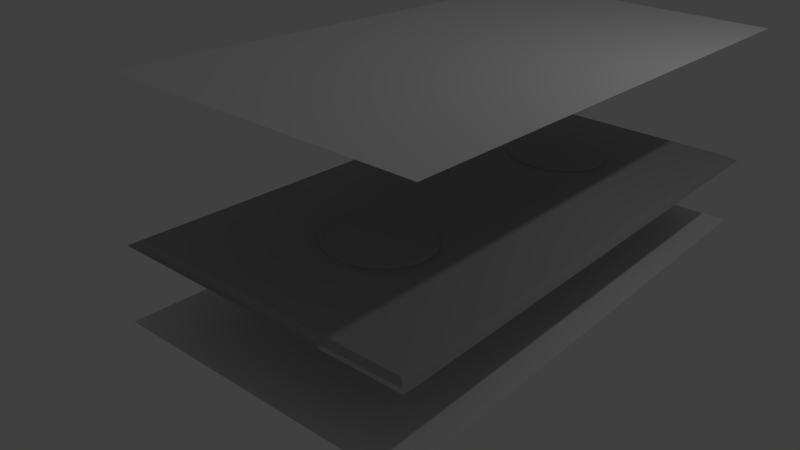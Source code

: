 # Source: light02.blend  (saved by Blender 2.74.0; exported with 4.5.12 LTS)
import bpy
from mathutils import Matrix  # noqa: F401  (used for matrix-valued properties, if any)

bpy.ops.wm.read_factory_settings(use_empty=True)
scene = bpy.context.scene
scene.name = 'Scene'

# ---- collections
col_collection_1 = bpy.data.collections.new('Collection 1'); scene.collection.children.link(col_collection_1)

# ---- materials (node trees are filled in below, after node groups)
mat_output = bpy.data.materials.new('output')
mat_output.alpha_threshold = 0.0
mat_output.use_transparent_shadow = False
mat_output.roughness = 0.5
mat_light02 = bpy.data.materials.new('light02')
mat_light02.alpha_threshold = 0.0
mat_light02.use_transparent_shadow = False
mat_light02.roughness = 0.5
mat_metal1 = bpy.data.materials.new('metal1')
mat_metal1.alpha_threshold = 0.0
mat_metal1.use_transparent_shadow = False
mat_metal1.diffuse_color = (0.4, 0.4, 0.4, 1.0)
mat_metal1.specular_color = (0.8, 0.8, 0.8)
mat_metal1.roughness = 0.5
mat_metal1.specular_intensity = 0.75
mat_metal1.line_color = (0.0, 0.0, 0.0, 1.0)

# ---- material node trees

# ---- world
world_world = bpy.data.worlds.new('World'); scene.world = world_world
world_world.color = (0.05088, 0.05088, 0.05088)
world_world.use_sun_shadow = False
world_world.sun_shadow_jitter_overblur = 0.0
world_world.cycles.sampling_method = 'MANUAL'
world_world.cycles.sample_map_resolution = 256

# ---- cameras
cam_camera = bpy.data.cameras.new('Camera')
cam_camera.clip_end = 100.0
cam_camera.lens = 35.0
cam_camera.sensor_width = 32.0
cam_camera.sensor_height = 18.0
cam_camera.ortho_scale = 7.314
cam_camera.dof.focus_distance = 0.0
cam_camera.dof.aperture_fstop = 128.0

# ---- lights
light_lamp = bpy.data.lights.new('Lamp', 'POINT')
light_lamp.transmission_factor = 0.0
light_lamp.cutoff_distance = 30.0
light_lamp.energy = 100.0
light_lamp.shadow_buffer_clip_start = 1.001
light_lamp.shadow_soft_size = 0.1
light_lamp.shadow_maximum_resolution = 0.006
light_lamp.use_absolute_resolution = True
light_lamp.cycles.use_multiple_importance_sampling = False

# ---- meshes
me_plane_001 = bpy.data.meshes.new('Plane.001')
me_plane_001.from_pydata([(1.0, -2.0, 0.0), (-1.0, -2.0, 0.0), (1.0, 2.0, 0.0), (-1.0, 2.0, 0.0)], [], [(1, 0, 2, 3)])
me_plane_001.polygons.foreach_set('material_index', [1])
_uv = me_plane_001.uv_layers.new(name='UVMap')
_uv.uv.foreach_set('vector', [0.0, 0.0, 1.0, 0.0, 1.0, 1.0, 0.0, 1.0])
me_plane_001.materials.append(mat_output)
me_plane_001.materials.append(mat_light02)
me_plane_001.use_remesh_preserve_volume = False
me_plane_001.use_remesh_preserve_attributes = False
me_plane_001.use_mirror_vertex_groups = False
me_plane_001.update()
me_plane_003 = bpy.data.meshes.new('Plane.003')
me_plane_003.from_pydata([(1.0, -2.0, 0.0), (-1.0, -2.0, 0.0), (1.0, 2.0, 0.0), (-1.0, 2.0, 0.0)], [], [(1, 0, 2, 3)])
_uv = me_plane_003.uv_layers.new(name='UVMap')
_uv.uv.foreach_set('vector', [0.0, 0.0, 1.0, 0.0, 1.0, 1.0, 0.0, 1.0])
me_plane_003.materials.append(mat_output)
me_plane_003.use_remesh_preserve_volume = False
me_plane_003.use_remesh_preserve_attributes = False
me_plane_003.use_mirror_vertex_groups = False
me_plane_003.update()
me_plane = bpy.data.meshes.new('Plane')
me_plane.from_pydata([(0.0, -0.65, 0.03125), (0.03229, -0.6515, 0.03125), (0.06431, -0.656, 0.03125), (0.09578, -0.6634, 0.03125), (0.1264, -0.6736, 0.03125), (0.156, -0.6867, 0.03125), (0.1843, -0.7024, 0.03125), (0.2109, -0.7207, 0.03125), (0.2358, -0.7413, 0.03125), (0.2587, -0.7642, 0.03125), (0.2793, -0.7891, 0.03125), (0.2976, -0.8157, 0.03125), (0.3133, -0.844, 0.03125), (0.3264, -0.8736, 0.03125), (0.3366, -0.9042, 0.03125), (0.344, -0.9357, 0.03125), (0.3485, -0.9677, 0.03125), (0.35, -1.0, 0.03125), (0.3485, -1.032, 0.03125), (0.344, -1.064, 0.03125), (0.3366, -1.096, 0.03125), (0.3264, -1.126, 0.03125), (0.3133, -1.156, 0.03125), (0.2976, -1.184, 0.03125), (0.2793, -1.211, 0.03125), (0.2587, -1.236, 0.03125), (0.2358, -1.259, 0.03125), (0.2109, -1.279, 0.03125), (0.1843, -1.298, 0.03125), (0.156, -1.313, 0.03125), (0.1264, -1.326, 0.03125), (0.09578, -1.337, 0.03125), (0.06431, -1.344, 0.03125), (0.03229, -1.349, 0.03125), (-3.644e-07, -1.35, 0.03125), (-0.03229, -1.349, 0.03125), (-0.06431, -1.344, 0.03125), (-0.09578, -1.337, 0.03125), (-0.1264, -1.326, 0.03125), (-0.156, -1.313, 0.03125), (-0.1843, -1.298, 0.03125), (-0.2109, -1.279, 0.03125), (-0.2358, -1.259, 0.03125), (-0.2587, -1.236, 0.03125), (-0.2793, -1.211, 0.03125), (-0.2976, -1.184, 0.03125), (-0.3133, -1.156, 0.03125), (-0.3264, -1.126, 0.03125), (-0.3366, -1.096, 0.03125), (-0.344, -1.064, 0.03125), (-0.3485, -1.032, 0.03125), (-0.35, -1.0, 0.03125), (-0.3485, -0.9677, 0.03125), (-0.344, -0.9357, 0.03125), (-0.3366, -0.9042, 0.03125), (-0.3264, -0.8736, 0.03125), (-0.3133, -0.844, 0.03125), (-0.2976, -0.8157, 0.03125), (-0.2793, -0.7891, 0.03125), (-0.2587, -0.7642, 0.03125), (-0.2358, -0.7413, 0.03125), (-0.2109, -0.7207, 0.03125), (-0.1843, -0.7024, 0.03125), (-0.156, -0.6867, 0.03125), (-0.1264, -0.6736, 0.03125), (-0.09578, -0.6634, 0.03125), (-0.06431, -0.656, 0.03125), (-0.03229, -0.6515, 0.03125), (-0.03229, -0.6515, 0.03906), (-0.06431, -0.656, 0.03906), (-0.09578, -0.6634, 0.03906), (-0.1264, -0.6736, 0.03906), (-0.156, -0.6867, 0.03906), (-0.1843, -0.7024, 0.03906), (-0.2109, -0.7207, 0.03906), (-0.2358, -0.7413, 0.03906), (-0.2587, -0.7642, 0.03906), (-0.2793, -0.7891, 0.03906), (-0.2976, -0.8157, 0.03906), (-0.3133, -0.844, 0.03906), (-0.3264, -0.8736, 0.03906), (-0.3366, -0.9042, 0.03906), (-0.344, -0.9357, 0.03906), (-0.3485, -0.9677, 0.03906), (-0.35, -1.0, 0.03906), (-0.3485, -1.032, 0.03906), (-0.344, -1.064, 0.03906), (-0.3366, -1.096, 0.03906), (-0.3264, -1.126, 0.03906), (-0.3133, -1.156, 0.03906), (-0.2976, -1.184, 0.03906), (-0.2793, -1.211, 0.03906), (-0.2587, -1.236, 0.03906), (-0.2358, -1.259, 0.03906), (-0.2109, -1.279, 0.03906), (-0.1843, -1.298, 0.03906), (-0.156, -1.313, 0.03906), (-0.1264, -1.326, 0.03906), (-0.09578, -1.337, 0.03906), (-0.06431, -1.344, 0.03906), (-0.03229, -1.349, 0.03906), (-3.644e-07, -1.35, 0.03906), (0.03229, -1.349, 0.03906), (0.06431, -1.344, 0.03906), (0.09578, -1.337, 0.03906), (0.1264, -1.326, 0.03906), (0.156, -1.313, 0.03906), (0.1843, -1.298, 0.03906), (0.2109, -1.279, 0.03906), (0.2358, -1.259, 0.03906), (0.2587, -1.236, 0.03906), (0.2793, -1.211, 0.03906), (0.2976, -1.184, 0.03906), (0.3133, -1.156, 0.03906), (0.3264, -1.126, 0.03906), (0.3366, -1.096, 0.03906), (0.344, -1.064, 0.03906), (0.3485, -1.032, 0.03906), (0.35, -1.0, 0.03906), (0.3485, -0.9677, 0.03906), (0.344, -0.9357, 0.03906), (0.3366, -0.9042, 0.03906), (0.3264, -0.8736, 0.03906), (0.3133, -0.844, 0.03906), (0.2976, -0.8157, 0.03906), (0.2793, -0.7891, 0.03906), (0.2587, -0.7642, 0.03906), (0.2358, -0.7413, 0.03906), (0.2109, -0.7207, 0.03906), (0.1843, -0.7024, 0.03906), (0.156, -0.6867, 0.03906), (0.1264, -0.6736, 0.03906), (0.09578, -0.6634, 0.03906), (0.06431, -0.656, 0.03906), (0.03229, -0.6515, 0.03906), (0.0, -0.65, 0.03906), (-0.02782, -0.6998, 0.04688), (-0.05539, -0.7037, 0.04688), (-0.0825, -0.7101, 0.04688), (-0.1089, -0.7189, 0.04688), (-0.1344, -0.7301, 0.04688), (-0.1587, -0.7437, 0.04688), (-0.1817, -0.7594, 0.04688), (-0.2031, -0.7772, 0.04688), (-0.2228, -0.7969, 0.04688), (-0.2406, -0.8183, 0.04688), (-0.2563, -0.8413, 0.04688), (-0.2699, -0.8656, 0.04688), (-0.2811, -0.8911, 0.04688), (-0.2899, -0.9175, 0.04688), (-0.2963, -0.9446, 0.04688), (-0.3002, -0.9722, 0.04688), (-0.3015, -1.0, 0.04688), (-0.3002, -1.028, 0.04688), (-0.2963, -1.055, 0.04688), (-0.2899, -1.082, 0.04688), (-0.2811, -1.109, 0.04688), (-0.2699, -1.134, 0.04688), (-0.2563, -1.159, 0.04688), (-0.2406, -1.182, 0.04688), (-0.2228, -1.203, 0.04688), (-0.2031, -1.223, 0.04688), (-0.1817, -1.241, 0.04688), (-0.1587, -1.256, 0.04688), (-0.1344, -1.27, 0.04688), (-0.1089, -1.281, 0.04688), (-0.0825, -1.29, 0.04688), (-0.05539, -1.296, 0.04688), (-0.02782, -1.3, 0.04688), (-3.421e-07, -1.301, 0.04688), (0.02781, -1.3, 0.04688), (0.05539, -1.296, 0.04688), (0.0825, -1.29, 0.04688), (0.1089, -1.281, 0.04688), (0.1344, -1.27, 0.04688), (0.1587, -1.256, 0.04688), (0.1817, -1.241, 0.04688), (0.2031, -1.223, 0.04688), (0.2228, -1.203, 0.04688), (0.2406, -1.182, 0.04688), (0.2563, -1.159, 0.04688), (0.2699, -1.134, 0.04688), (0.2811, -1.109, 0.04688), (0.2899, -1.082, 0.04688), (0.2963, -1.055, 0.04688), (0.3002, -1.028, 0.04688), (0.3015, -1.0, 0.04688), (0.3002, -0.9722, 0.04688), (0.2963, -0.9446, 0.04688), (0.2899, -0.9175, 0.04688), (0.2811, -0.8911, 0.04688), (0.2699, -0.8656, 0.04688), (0.2563, -0.8413, 0.04688), (0.2406, -0.8183, 0.04688), (0.2228, -0.7969, 0.04688), (0.2031, -0.7772, 0.04688), (0.1817, -0.7594, 0.04688), (0.1587, -0.7437, 0.04688), (0.1344, -0.7301, 0.04688), (0.1089, -0.7189, 0.04688), (0.0825, -0.7101, 0.04688), (0.05539, -0.7037, 0.04688), (0.02781, -0.6998, 0.04688), (-2.829e-08, -0.6985, 0.04688), (-9.92e-09, -0.6659, 0.05469), (0.03083, -0.6673, 0.05469), (0.0614, -0.6716, 0.05469), (0.09144, -0.6786, 0.05469), (0.1207, -0.6884, 0.05469), (0.1489, -0.7009, 0.05469), (0.1759, -0.7159, 0.05469), (0.2014, -0.7334, 0.05469), (0.2251, -0.7531, 0.05469), (0.2469, -0.7749, 0.05469), (0.2666, -0.7986, 0.05469), (0.2841, -0.8241, 0.05469), (0.2991, -0.8511, 0.05469), (0.3116, -0.8793, 0.05469), (0.3214, -0.9086, 0.05469), (0.3284, -0.9386, 0.05469), (0.3327, -0.9692, 0.05469), (0.3341, -1.0, 0.05469), (0.3327, -1.031, 0.05469), (0.3284, -1.061, 0.05469), (0.3214, -1.091, 0.05469), (0.3116, -1.121, 0.05469), (0.2991, -1.149, 0.05469), (0.2841, -1.176, 0.05469), (0.2666, -1.201, 0.05469), (0.2469, -1.225, 0.05469), (0.2251, -1.247, 0.05469), (0.2014, -1.267, 0.05469), (0.1759, -1.284, 0.05469), (0.1489, -1.299, 0.05469), (0.1207, -1.312, 0.05469), (0.09144, -1.321, 0.05469), (0.0614, -1.328, 0.05469), (0.03083, -1.333, 0.05469), (-3.578e-07, -1.334, 0.05469), (-0.03083, -1.333, 0.05469), (-0.0614, -1.328, 0.05469), (-0.09144, -1.321, 0.05469), (-0.1207, -1.312, 0.05469), (-0.1489, -1.299, 0.05469), (-0.1759, -1.284, 0.05469), (-0.2014, -1.267, 0.05469), (-0.2251, -1.247, 0.05469), (-0.2469, -1.225, 0.05469), (-0.2666, -1.201, 0.05469), (-0.2841, -1.176, 0.05469), (-0.2991, -1.149, 0.05469), (-0.3116, -1.121, 0.05469), (-0.3214, -1.091, 0.05469), (-0.3284, -1.061, 0.05469), (-0.3327, -1.031, 0.05469), (-0.3341, -1.0, 0.05469), (-0.3327, -0.9692, 0.05469), (-0.3284, -0.9386, 0.05469), (-0.3214, -0.9086, 0.05469), (-0.3116, -0.8793, 0.05469), (-0.2991, -0.8511, 0.05469), (-0.2841, -0.8241, 0.05469), (-0.2666, -0.7986, 0.05469), (-0.2469, -0.7749, 0.05469), (-0.2251, -0.7531, 0.05469), (-0.2014, -0.7334, 0.05469), (-0.1759, -0.7159, 0.05469), (-0.1489, -0.7009, 0.05469), (-0.1207, -0.6884, 0.05469), (-0.09144, -0.6786, 0.05469), (-0.0614, -0.6716, 0.05469), (-0.03083, -0.6673, 0.05469), (-0.02177, -0.765, 0.04688), (-0.04336, -0.768, 0.04688), (-0.06458, -0.773, 0.04688), (-0.08525, -0.78, 0.04688), (-0.1052, -0.7888, 0.04688), (-0.1242, -0.7994, 0.04688), (-0.1422, -0.8117, 0.04688), (-0.159, -0.8256, 0.04688), (-0.1744, -0.841, 0.04688), (-0.1883, -0.8578, 0.04688), (-0.2006, -0.8758, 0.04688), (-0.2112, -0.8948, 0.04688), (-0.22, -0.9148, 0.04688), (-0.227, -0.9354, 0.04688), (-0.232, -0.9566, 0.04688), (-0.235, -0.9782, 0.04688), (-0.236, -1.0, 0.04688), (-0.235, -1.022, 0.04688), (-0.232, -1.043, 0.04688), (-0.227, -1.065, 0.04688), (-0.22, -1.085, 0.04688), (-0.2112, -1.105, 0.04688), (-0.2006, -1.124, 0.04688), (-0.1883, -1.142, 0.04688), (-0.1744, -1.159, 0.04688), (-0.159, -1.174, 0.04688), (-0.1422, -1.188, 0.04688), (-0.1242, -1.201, 0.04688), (-0.1052, -1.211, 0.04688), (-0.08525, -1.22, 0.04688), (-0.06458, -1.227, 0.04688), (-0.04336, -1.232, 0.04688), (-0.02177, -1.235, 0.04688), (-3.097e-07, -1.236, 0.04688), (0.02177, -1.235, 0.04688), (0.04336, -1.232, 0.04688), (0.06458, -1.227, 0.04688), (0.08525, -1.22, 0.04688), (0.1052, -1.211, 0.04688), (0.1242, -1.201, 0.04688), (0.1422, -1.188, 0.04688), (0.159, -1.174, 0.04688), (0.1744, -1.159, 0.04688), (0.1883, -1.142, 0.04688), (0.2006, -1.124, 0.04688), (0.2112, -1.105, 0.04688), (0.22, -1.085, 0.04688), (0.227, -1.065, 0.04688), (0.232, -1.043, 0.04688), (0.235, -1.022, 0.04688), (0.236, -1.0, 0.04688), (0.235, -0.9782, 0.04688), (0.232, -0.9566, 0.04688), (0.227, -0.9354, 0.04688), (0.22, -0.9148, 0.04688), (0.2112, -0.8948, 0.04688), (0.2006, -0.8758, 0.04688), (0.1883, -0.8578, 0.04688), (0.1744, -0.841, 0.04688), (0.159, -0.8256, 0.04688), (0.1422, -0.8117, 0.04688), (0.1242, -0.7994, 0.04688), (0.1052, -0.7888, 0.04688), (0.08525, -0.78, 0.04688), (0.06458, -0.773, 0.04688), (0.04336, -0.768, 0.04688), (0.02177, -0.765, 0.04688), (-6.403e-08, -0.764, 0.04688), (-0.0169, -0.8176, 0.0625), (-0.03365, -0.82, 0.0625), (-0.05012, -0.8239, 0.0625), (-0.06616, -0.8292, 0.0625), (-0.08163, -0.8361, 0.0625), (-0.09641, -0.8443, 0.0625), (-0.1104, -0.8539, 0.0625), (-0.1234, -0.8647, 0.0625), (-0.1353, -0.8766, 0.0625), (-0.1461, -0.8896, 0.0625), (-0.1557, -0.9036, 0.0625), (-0.1639, -0.9184, 0.0625), (-0.1708, -0.9338, 0.0625), (-0.1761, -0.9499, 0.0625), (-0.18, -0.9663, 0.0625), (-0.1824, -0.9831, 0.0625), (-0.1831, -1.0, 0.0625), (-0.1824, -1.017, 0.0625), (-0.18, -1.034, 0.0625), (-0.1761, -1.05, 0.0625), (-0.1708, -1.066, 0.0625), (-0.1639, -1.082, 0.0625), (-0.1557, -1.096, 0.0625), (-0.1461, -1.11, 0.0625), (-0.1353, -1.123, 0.0625), (-0.1234, -1.135, 0.0625), (-0.1104, -1.146, 0.0625), (-0.09641, -1.156, 0.0625), (-0.08163, -1.164, 0.0625), (-0.06616, -1.171, 0.0625), (-0.05012, -1.176, 0.0625), (-0.03365, -1.18, 0.0625), (-0.0169, -1.182, 0.0625), (-2.858e-07, -1.183, 0.0625), (0.0169, -1.182, 0.0625), (0.03365, -1.18, 0.0625), (0.05012, -1.176, 0.0625), (0.06616, -1.171, 0.0625), (0.08163, -1.164, 0.0625), (0.09641, -1.156, 0.0625), (0.1104, -1.146, 0.0625), (0.1234, -1.135, 0.0625), (0.1353, -1.123, 0.0625), (0.1461, -1.11, 0.0625), (0.1557, -1.096, 0.0625), (0.1639, -1.082, 0.0625), (0.1708, -1.066, 0.0625), (0.1761, -1.05, 0.0625), (0.18, -1.034, 0.0625), (0.1824, -1.017, 0.0625), (0.1831, -1.0, 0.0625), (0.1824, -0.9831, 0.0625), (0.18, -0.9663, 0.0625), (0.1761, -0.9499, 0.0625), (0.1708, -0.9338, 0.0625), (0.1639, -0.9184, 0.0625), (0.1557, -0.9036, 0.0625), (0.1461, -0.8896, 0.0625), (0.1353, -0.8766, 0.0625), (0.1234, -0.8647, 0.0625), (0.1104, -0.8539, 0.0625), (0.09641, -0.8443, 0.0625), (0.08163, -0.8361, 0.0625), (0.06616, -0.8292, 0.0625), (0.05012, -0.8239, 0.0625), (0.03365, -0.82, 0.0625), (0.0169, -0.8176, 0.0625), (-9.511e-08, -0.8169, 0.0625), (-0.009938, -0.8928, 0.07812), (-0.01979, -0.8941, 0.07812), (-0.02947, -0.8964, 0.07812), (-0.03891, -0.8996, 0.07812), (-0.04801, -0.9036, 0.07812), (-0.0567, -0.9084, 0.07812), (-0.06491, -0.9141, 0.07812), (-0.07256, -0.9204, 0.07812), (-0.07959, -0.9274, 0.07812), (-0.08595, -0.9351, 0.07812), (-0.09157, -0.9433, 0.07812), (-0.09641, -0.952, 0.07812), (-0.1004, -0.9611, 0.07812), (-0.1036, -0.9705, 0.07812), (-0.1059, -0.9802, 0.07812), (-0.1072, -0.9901, 0.07812), (-0.1077, -1.0, 0.07812), (-0.1072, -1.01, 0.07812), (-0.1059, -1.02, 0.07812), (-0.1036, -1.029, 0.07812), (-0.1004, -1.039, 0.07812), (-0.09641, -1.048, 0.07812), (-0.09157, -1.057, 0.07812), (-0.08595, -1.065, 0.07812), (-0.07959, -1.073, 0.07812), (-0.07256, -1.08, 0.07812), (-0.06491, -1.086, 0.07812), (-0.0567, -1.092, 0.07812), (-0.04801, -1.096, 0.07812), (-0.03891, -1.1, 0.07812), (-0.02947, -1.104, 0.07812), (-0.01979, -1.106, 0.07812), (-0.009938, -1.107, 0.07812), (-2.505e-07, -1.108, 0.07812), (0.009937, -1.107, 0.07812), (0.01979, -1.106, 0.07812), (0.02947, -1.104, 0.07812), (0.03891, -1.1, 0.07812), (0.04801, -1.096, 0.07812), (0.0567, -1.092, 0.07812), (0.06491, -1.086, 0.07812), (0.07256, -1.08, 0.07812), (0.07959, -1.073, 0.07812), (0.08595, -1.065, 0.07812), (0.09157, -1.057, 0.07812), (0.09641, -1.048, 0.07812), (0.1004, -1.039, 0.07812), (0.1036, -1.029, 0.07812), (0.1059, -1.02, 0.07812), (0.1072, -1.01, 0.07812), (0.1077, -1.0, 0.07812), (0.1072, -0.9901, 0.07812), (0.1059, -0.9802, 0.07812), (0.1036, -0.9705, 0.07812), (0.1004, -0.9611, 0.07812), (0.09641, -0.952, 0.07812), (0.09157, -0.9433, 0.07812), (0.08595, -0.9351, 0.07812), (0.07959, -0.9274, 0.07812), (0.07256, -0.9204, 0.07812), (0.06491, -0.9141, 0.07812), (0.0567, -0.9084, 0.07812), (0.04801, -0.9036, 0.07812), (0.03891, -0.8996, 0.07812), (0.02947, -0.8964, 0.07812), (0.01979, -0.8941, 0.07812), (0.009937, -0.8928, 0.07812), (-1.383e-07, -0.8923, 0.07812), (-0.005755, -0.9379, 0.08594), (-0.01146, -0.9387, 0.08594), (-0.01707, -0.94, 0.08594), (-0.02253, -0.9418, 0.08594), (-0.0278, -0.9442, 0.08594), (-0.03284, -0.947, 0.08594), (-0.03759, -0.9502, 0.08594), (-0.04202, -0.9539, 0.08594), (-0.04609, -0.958, 0.08594), (-0.04978, -0.9624, 0.08594), (-0.05303, -0.9672, 0.08594), (-0.05583, -0.9722, 0.08594), (-0.05816, -0.9775, 0.08594), (-0.05999, -0.9829, 0.08594), (-0.06131, -0.9885, 0.08594), (-0.06211, -0.9942, 0.08594), (-0.06237, -1.0, 0.08594), (-0.06211, -1.006, 0.08594), (-0.06131, -1.011, 0.08594), (-0.05999, -1.017, 0.08594), (-0.05816, -1.023, 0.08594), (-0.05583, -1.028, 0.08594), (-0.05303, -1.033, 0.08594), (-0.04978, -1.038, 0.08594), (-0.04609, -1.042, 0.08594), (-0.04202, -1.046, 0.08594), (-0.03759, -1.05, 0.08594), (-0.03284, -1.053, 0.08594), (-0.0278, -1.056, 0.08594), (-0.02253, -1.058, 0.08594), (-0.01707, -1.06, 0.08594), (-0.01146, -1.061, 0.08594), (-0.005755, -1.062, 0.08594), (-2.283e-07, -1.062, 0.08594), (0.005755, -1.062, 0.08594), (0.01146, -1.061, 0.08594), (0.01707, -1.06, 0.08594), (0.02253, -1.058, 0.08594), (0.0278, -1.056, 0.08594), (0.03284, -1.053, 0.08594), (0.03759, -1.05, 0.08594), (0.04202, -1.046, 0.08594), (0.04609, -1.042, 0.08594), (0.04978, -1.038, 0.08594), (0.05303, -1.033, 0.08594), (0.05583, -1.028, 0.08594), (0.05816, -1.023, 0.08594), (0.05999, -1.017, 0.08594), (0.06131, -1.011, 0.08594), (0.06211, -1.006, 0.08594), (0.06237, -1.0, 0.08594), (0.06211, -0.9942, 0.08594), (0.06131, -0.9885, 0.08594), (0.05999, -0.9829, 0.08594), (0.05816, -0.9775, 0.08594), (0.05583, -0.9722, 0.08594), (0.05303, -0.9672, 0.08594), (0.04978, -0.9624, 0.08594), (0.04609, -0.958, 0.08594), (0.04202, -0.9539, 0.08594), (0.03759, -0.9502, 0.08594), (0.03284, -0.947, 0.08594), (0.0278, -0.9442, 0.08594), (0.02253, -0.9418, 0.08594), (0.01707, -0.94, 0.08594), (0.01146, -0.9387, 0.08594), (0.005755, -0.9379, 0.08594), (-1.634e-07, -0.9376, 0.08594), (-0.001727, -0.9814, 0.09045), (-0.003439, -0.9816, 0.09045), (-0.005121, -0.982, 0.09045), (-0.00676, -0.9826, 0.09045), (-0.008341, -0.9832, 0.09045), (-0.009851, -0.9841, 0.09045), (-0.01128, -0.9851, 0.09045), (-0.01261, -0.9862, 0.09045), (-0.01383, -0.9874, 0.09045), (-0.01493, -0.9887, 0.09045), (-0.01591, -0.9901, 0.09045), (-0.01675, -0.9917, 0.09045), (-0.01745, -0.9932, 0.09045), (-0.018, -0.9949, 0.09045), (-0.01839, -0.9966, 0.09045), (-0.01863, -0.9983, 0.09045), (-0.01871, -1.0, 0.09045), (-0.01863, -1.002, 0.09045), (-0.01839, -1.003, 0.09045), (-0.018, -1.005, 0.09045), (-0.01745, -1.007, 0.09045), (-0.01675, -1.008, 0.09045), (-0.01591, -1.01, 0.09045), (-0.01493, -1.011, 0.09045), (-0.01383, -1.013, 0.09045), (-0.01261, -1.014, 0.09045), (-0.01128, -1.015, 0.09045), (-0.009851, -1.016, 0.09045), (-0.008341, -1.017, 0.09045), (-0.00676, -1.017, 0.09045), (-0.005121, -1.018, 0.09045), (-0.003439, -1.018, 0.09045), (-0.001727, -1.019, 0.09045), (-2.098e-07, -1.019, 0.09045), (0.001726, -1.019, 0.09045), (0.003438, -1.018, 0.09045), (0.005121, -1.018, 0.09045), (0.006759, -1.017, 0.09045), (0.008341, -1.017, 0.09045), (0.00985, -1.016, 0.09045), (0.01128, -1.015, 0.09045), (0.01261, -1.014, 0.09045), (0.01383, -1.013, 0.09045), (0.01493, -1.011, 0.09045), (0.01591, -1.01, 0.09045), (0.01675, -1.008, 0.09045), (0.01745, -1.007, 0.09045), (0.018, -1.005, 0.09045), (0.01839, -1.003, 0.09045), (0.01863, -1.002, 0.09045), (0.01871, -1.0, 0.09045), (0.01863, -0.9983, 0.09045), (0.01839, -0.9966, 0.09045), (0.018, -0.9949, 0.09045), (0.01745, -0.9932, 0.09045), (0.01675, -0.9917, 0.09045), (0.01591, -0.9901, 0.09045), (0.01493, -0.9887, 0.09045), (0.01383, -0.9874, 0.09045), (0.01261, -0.9862, 0.09045), (0.01128, -0.9851, 0.09045), (0.00985, -0.9841, 0.09045), (0.008341, -0.9832, 0.09045), (0.006759, -0.9826, 0.09045), (0.005121, -0.982, 0.09045), (0.003438, -0.9816, 0.09045), (0.001726, -0.9814, 0.09045), (-1.903e-07, -0.9813, 0.09045), (-2.005e-07, -1.0, 0.09202), (0.0, 1.35, 0.03125), (0.03229, 1.349, 0.03125), (0.06431, 1.344, 0.03125), (0.09578, 1.337, 0.03125), (0.1264, 1.326, 0.03125), (0.156, 1.313, 0.03125), (0.1843, 1.298, 0.03125), (0.2109, 1.279, 0.03125), (0.2358, 1.259, 0.03125), (0.2587, 1.236, 0.03125), (0.2793, 1.211, 0.03125), (0.2976, 1.184, 0.03125), (0.3133, 1.156, 0.03125), (0.3264, 1.126, 0.03125), (0.3366, 1.096, 0.03125), (0.344, 1.064, 0.03125), (0.3485, 1.032, 0.03125), (0.35, 1.0, 0.03125), (0.3485, 0.9677, 0.03125), (0.344, 0.9357, 0.03125), (0.3366, 0.9042, 0.03125), (0.3264, 0.8736, 0.03125), (0.3133, 0.844, 0.03125), (0.2976, 0.8157, 0.03125), (0.2793, 0.7891, 0.03125), (0.2587, 0.7642, 0.03125), (0.2358, 0.7413, 0.03125), (0.2109, 0.7207, 0.03125), (0.1843, 0.7024, 0.03125), (0.156, 0.6867, 0.03125), (0.1264, 0.6736, 0.03125), (0.09578, 0.6634, 0.03125), (0.06431, 0.656, 0.03125), (0.03229, 0.6515, 0.03125), (-3.644e-07, 0.65, 0.03125), (-0.03229, 0.6515, 0.03125), (-0.06431, 0.656, 0.03125), (-0.09578, 0.6634, 0.03125), (-0.1264, 0.6736, 0.03125), (-0.156, 0.6867, 0.03125), (-0.1843, 0.7024, 0.03125), (-0.2109, 0.7207, 0.03125), (-0.2358, 0.7413, 0.03125), (-0.2587, 0.7642, 0.03125), (-0.2793, 0.7891, 0.03125), (-0.2976, 0.8157, 0.03125), (-0.3133, 0.844, 0.03125), (-0.3264, 0.8736, 0.03125), (-0.3366, 0.9042, 0.03125), (-0.344, 0.9357, 0.03125), (-0.3485, 0.9677, 0.03125), (-0.35, 1.0, 0.03125), (-0.3485, 1.032, 0.03125), (-0.344, 1.064, 0.03125), (-0.3366, 1.096, 0.03125), (-0.3264, 1.126, 0.03125), (-0.3133, 1.156, 0.03125), (-0.2976, 1.184, 0.03125), (-0.2793, 1.211, 0.03125), (-0.2587, 1.236, 0.03125), (-0.2358, 1.259, 0.03125), (-0.2109, 1.279, 0.03125), (-0.1843, 1.298, 0.03125), (-0.156, 1.313, 0.03125), (-0.1264, 1.326, 0.03125), (-0.09578, 1.337, 0.03125), (-0.06431, 1.344, 0.03125), (-0.03229, 1.349, 0.03125), (-0.03229, 1.349, 0.03906), (-0.06431, 1.344, 0.03906), (-0.09578, 1.337, 0.03906), (-0.1264, 1.326, 0.03906), (-0.156, 1.313, 0.03906), (-0.1843, 1.298, 0.03906), (-0.2109, 1.279, 0.03906), (-0.2358, 1.259, 0.03906), (-0.2587, 1.236, 0.03906), (-0.2793, 1.211, 0.03906), (-0.2976, 1.184, 0.03906), (-0.3133, 1.156, 0.03906), (-0.3264, 1.126, 0.03906), (-0.3366, 1.096, 0.03906), (-0.344, 1.064, 0.03906), (-0.3485, 1.032, 0.03906), (-0.35, 1.0, 0.03906), (-0.3485, 0.9677, 0.03906), (-0.344, 0.9357, 0.03906), (-0.3366, 0.9042, 0.03906), (-0.3264, 0.8736, 0.03906), (-0.3133, 0.844, 0.03906), (-0.2976, 0.8157, 0.03906), (-0.2793, 0.7891, 0.03906), (-0.2587, 0.7642, 0.03906), (-0.2358, 0.7413, 0.03906), (-0.2109, 0.7207, 0.03906), (-0.1843, 0.7024, 0.03906), (-0.156, 0.6867, 0.03906), (-0.1264, 0.6736, 0.03906), (-0.09578, 0.6634, 0.03906), (-0.06431, 0.656, 0.03906), (-0.03229, 0.6515, 0.03906), (-3.644e-07, 0.65, 0.03906), (0.03229, 0.6515, 0.03906), (0.06431, 0.656, 0.03906), (0.09578, 0.6634, 0.03906), (0.1264, 0.6736, 0.03906), (0.156, 0.6867, 0.03906), (0.1843, 0.7024, 0.03906), (0.2109, 0.7207, 0.03906), (0.2358, 0.7413, 0.03906), (0.2587, 0.7642, 0.03906), (0.2793, 0.7891, 0.03906), (0.2976, 0.8157, 0.03906), (0.3133, 0.844, 0.03906), (0.3264, 0.8736, 0.03906), (0.3366, 0.9042, 0.03906), (0.344, 0.9357, 0.03906), (0.3485, 0.9677, 0.03906), (0.35, 1.0, 0.03906), (0.3485, 1.032, 0.03906), (0.344, 1.064, 0.03906), (0.3366, 1.096, 0.03906), (0.3264, 1.126, 0.03906), (0.3133, 1.156, 0.03906), (0.2976, 1.184, 0.03906), (0.2793, 1.211, 0.03906), (0.2587, 1.236, 0.03906), (0.2358, 1.259, 0.03906), (0.2109, 1.279, 0.03906), (0.1843, 1.298, 0.03906), (0.156, 1.313, 0.03906), (0.1264, 1.326, 0.03906), (0.09578, 1.337, 0.03906), (0.06431, 1.344, 0.03906), (0.03229, 1.349, 0.03906), (0.0, 1.35, 0.03906), (-0.02782, 1.3, 0.04688), (-0.05539, 1.296, 0.04688), (-0.0825, 1.29, 0.04688), (-0.1089, 1.281, 0.04688), (-0.1344, 1.27, 0.04688), (-0.1587, 1.256, 0.04688), (-0.1817, 1.241, 0.04688), (-0.2031, 1.223, 0.04688), (-0.2228, 1.203, 0.04688), (-0.2406, 1.182, 0.04688), (-0.2563, 1.159, 0.04688), (-0.2699, 1.134, 0.04688), (-0.2811, 1.109, 0.04688), (-0.2899, 1.082, 0.04688), (-0.2963, 1.055, 0.04688), (-0.3002, 1.028, 0.04688), (-0.3015, 1.0, 0.04688), (-0.3002, 0.9722, 0.04688), (-0.2963, 0.9446, 0.04688), (-0.2899, 0.9175, 0.04688), (-0.2811, 0.8911, 0.04688), (-0.2699, 0.8656, 0.04688), (-0.2563, 0.8413, 0.04688), (-0.2406, 0.8183, 0.04688), (-0.2228, 0.7969, 0.04688), (-0.2031, 0.7772, 0.04688), (-0.1817, 0.7594, 0.04688), (-0.1587, 0.7437, 0.04688), (-0.1344, 0.7301, 0.04688), (-0.1089, 0.7189, 0.04688), (-0.0825, 0.7101, 0.04688), (-0.05539, 0.7037, 0.04688), (-0.02782, 0.6998, 0.04688), (-3.421e-07, 0.6985, 0.04688), (0.02781, 0.6998, 0.04688), (0.05539, 0.7037, 0.04688), (0.0825, 0.7101, 0.04688), (0.1089, 0.7189, 0.04688), (0.1344, 0.7301, 0.04688), (0.1587, 0.7437, 0.04688), (0.1817, 0.7594, 0.04688), (0.2031, 0.7772, 0.04688), (0.2228, 0.7969, 0.04688), (0.2406, 0.8183, 0.04688), (0.2563, 0.8413, 0.04688), (0.2699, 0.8656, 0.04688), (0.2811, 0.8911, 0.04688), (0.2899, 0.9175, 0.04688), (0.2963, 0.9446, 0.04688), (0.3002, 0.9722, 0.04688), (0.3015, 1.0, 0.04688), (0.3002, 1.028, 0.04688), (0.2963, 1.055, 0.04688), (0.2899, 1.082, 0.04688), (0.2811, 1.109, 0.04688), (0.2699, 1.134, 0.04688), (0.2563, 1.159, 0.04688), (0.2406, 1.182, 0.04688), (0.2228, 1.203, 0.04688), (0.2031, 1.223, 0.04688), (0.1817, 1.241, 0.04688), (0.1587, 1.256, 0.04688), (0.1344, 1.27, 0.04688), (0.1089, 1.281, 0.04688), (0.0825, 1.29, 0.04688), (0.05539, 1.296, 0.04688), (0.02781, 1.3, 0.04688), (-2.829e-08, 1.301, 0.04688), (-9.92e-09, 1.334, 0.05469), (0.03083, 1.333, 0.05469), (0.0614, 1.328, 0.05469), (0.09144, 1.321, 0.05469), (0.1207, 1.312, 0.05469), (0.1489, 1.299, 0.05469), (0.1759, 1.284, 0.05469), (0.2014, 1.267, 0.05469), (0.2251, 1.247, 0.05469), (0.2469, 1.225, 0.05469), (0.2666, 1.201, 0.05469), (0.2841, 1.176, 0.05469), (0.2991, 1.149, 0.05469), (0.3116, 1.121, 0.05469), (0.3214, 1.091, 0.05469), (0.3284, 1.061, 0.05469), (0.3327, 1.031, 0.05469), (0.3341, 1.0, 0.05469), (0.3327, 0.9692, 0.05469), (0.3284, 0.9386, 0.05469), (0.3214, 0.9086, 0.05469), (0.3116, 0.8793, 0.05469), (0.2991, 0.8511, 0.05469), (0.2841, 0.8241, 0.05469), (0.2666, 0.7986, 0.05469), (0.2469, 0.7749, 0.05469), (0.2251, 0.7531, 0.05469), (0.2014, 0.7334, 0.05469), (0.1759, 0.7159, 0.05469), (0.1489, 0.7009, 0.05469), (0.1207, 0.6884, 0.05469), (0.09144, 0.6786, 0.05469), (0.0614, 0.6716, 0.05469), (0.03083, 0.6673, 0.05469), (-3.578e-07, 0.6659, 0.05469), (-0.03083, 0.6673, 0.05469), (-0.0614, 0.6716, 0.05469), (-0.09144, 0.6786, 0.05469), (-0.1207, 0.6884, 0.05469), (-0.1489, 0.7009, 0.05469), (-0.1759, 0.7159, 0.05469), (-0.2014, 0.7334, 0.05469), (-0.2251, 0.7531, 0.05469), (-0.2469, 0.7749, 0.05469), (-0.2666, 0.7986, 0.05469), (-0.2841, 0.8241, 0.05469), (-0.2991, 0.8511, 0.05469), (-0.3116, 0.8793, 0.05469), (-0.3214, 0.9086, 0.05469), (-0.3284, 0.9386, 0.05469), (-0.3327, 0.9692, 0.05469), (-0.3341, 1.0, 0.05469), (-0.3327, 1.031, 0.05469), (-0.3284, 1.061, 0.05469), (-0.3214, 1.091, 0.05469), (-0.3116, 1.121, 0.05469), (-0.2991, 1.149, 0.05469), (-0.2841, 1.176, 0.05469), (-0.2666, 1.201, 0.05469), (-0.2469, 1.225, 0.05469), (-0.2251, 1.247, 0.05469), (-0.2014, 1.267, 0.05469), (-0.1759, 1.284, 0.05469), (-0.1489, 1.299, 0.05469), (-0.1207, 1.312, 0.05469), (-0.09144, 1.321, 0.05469), (-0.0614, 1.328, 0.05469), (-0.03083, 1.333, 0.05469), (-0.02177, 1.235, 0.04688), (-0.04336, 1.232, 0.04688), (-0.06458, 1.227, 0.04688), (-0.08525, 1.22, 0.04688), (-0.1052, 1.211, 0.04688), (-0.1242, 1.201, 0.04688), (-0.1422, 1.188, 0.04688), (-0.159, 1.174, 0.04688), (-0.1744, 1.159, 0.04688), (-0.1883, 1.142, 0.04688), (-0.2006, 1.124, 0.04688), (-0.2112, 1.105, 0.04688), (-0.22, 1.085, 0.04688), (-0.227, 1.065, 0.04688), (-0.232, 1.043, 0.04688), (-0.235, 1.022, 0.04688), (-0.236, 1.0, 0.04688), (-0.235, 0.9782, 0.04688), (-0.232, 0.9566, 0.04688), (-0.227, 0.9354, 0.04688), (-0.22, 0.9148, 0.04688), (-0.2112, 0.8948, 0.04688), (-0.2006, 0.8758, 0.04688), (-0.1883, 0.8578, 0.04688), (-0.1744, 0.841, 0.04688), (-0.159, 0.8256, 0.04688), (-0.1422, 0.8117, 0.04688), (-0.1242, 0.7994, 0.04688), (-0.1052, 0.7888, 0.04688), (-0.08525, 0.78, 0.04688), (-0.06458, 0.773, 0.04688), (-0.04336, 0.768, 0.04688), (-0.02177, 0.765, 0.04688), (-3.097e-07, 0.764, 0.04688), (0.02177, 0.765, 0.04688), (0.04336, 0.768, 0.04688), (0.06458, 0.773, 0.04688), (0.08525, 0.78, 0.04688), (0.1052, 0.7888, 0.04688), (0.1242, 0.7994, 0.04688), (0.1422, 0.8117, 0.04688), (0.159, 0.8256, 0.04688), (0.1744, 0.841, 0.04688), (0.1883, 0.8578, 0.04688), (0.2006, 0.8758, 0.04688), (0.2112, 0.8948, 0.04688), (0.22, 0.9148, 0.04688), (0.227, 0.9354, 0.04688), (0.232, 0.9566, 0.04688), (0.235, 0.9782, 0.04688), (0.236, 1.0, 0.04688), (0.235, 1.022, 0.04688), (0.232, 1.043, 0.04688), (0.227, 1.065, 0.04688), (0.22, 1.085, 0.04688), (0.2112, 1.105, 0.04688), (0.2006, 1.124, 0.04688), (0.1883, 1.142, 0.04688), (0.1744, 1.159, 0.04688), (0.159, 1.174, 0.04688), (0.1422, 1.188, 0.04688), (0.1242, 1.201, 0.04688), (0.1052, 1.211, 0.04688), (0.08525, 1.22, 0.04688), (0.06458, 1.227, 0.04688), (0.04336, 1.232, 0.04688), (0.02177, 1.235, 0.04688), (-6.403e-08, 1.236, 0.04688), (-0.0169, 1.182, 0.0625), (-0.03365, 1.18, 0.0625), (-0.05012, 1.176, 0.0625), (-0.06616, 1.171, 0.0625), (-0.08163, 1.164, 0.0625), (-0.09641, 1.156, 0.0625), (-0.1104, 1.146, 0.0625), (-0.1234, 1.135, 0.0625), (-0.1353, 1.123, 0.0625), (-0.1461, 1.11, 0.0625), (-0.1557, 1.096, 0.0625), (-0.1639, 1.082, 0.0625), (-0.1708, 1.066, 0.0625), (-0.1761, 1.05, 0.0625), (-0.18, 1.034, 0.0625), (-0.1824, 1.017, 0.0625), (-0.1831, 1.0, 0.0625), (-0.1824, 0.9831, 0.0625), (-0.18, 0.9663, 0.0625), (-0.1761, 0.9499, 0.0625), (-0.1708, 0.9338, 0.0625), (-0.1639, 0.9184, 0.0625), (-0.1557, 0.9036, 0.0625), (-0.1461, 0.8896, 0.0625), (-0.1353, 0.8766, 0.0625), (-0.1234, 0.8647, 0.0625), (-0.1104, 0.8539, 0.0625), (-0.09641, 0.8443, 0.0625), (-0.08163, 0.8361, 0.0625), (-0.06616, 0.8292, 0.0625), (-0.05012, 0.8239, 0.0625), (-0.03365, 0.82, 0.0625), (-0.0169, 0.8176, 0.0625), (-2.858e-07, 0.8169, 0.0625), (0.0169, 0.8176, 0.0625), (0.03365, 0.82, 0.0625), (0.05012, 0.8239, 0.0625), (0.06616, 0.8292, 0.0625), (0.08163, 0.8361, 0.0625), (0.09641, 0.8443, 0.0625), (0.1104, 0.8539, 0.0625), (0.1234, 0.8647, 0.0625), (0.1353, 0.8766, 0.0625), (0.1461, 0.8896, 0.0625), (0.1557, 0.9036, 0.0625), (0.1639, 0.9184, 0.0625), (0.1708, 0.9338, 0.0625), (0.1761, 0.9499, 0.0625), (0.18, 0.9663, 0.0625), (0.1824, 0.9831, 0.0625), (0.1831, 1.0, 0.0625), (0.1824, 1.017, 0.0625), (0.18, 1.034, 0.0625), (0.1761, 1.05, 0.0625), (0.1708, 1.066, 0.0625), (0.1639, 1.082, 0.0625), (0.1557, 1.096, 0.0625), (0.1461, 1.11, 0.0625), (0.1353, 1.123, 0.0625), (0.1234, 1.135, 0.0625), (0.1104, 1.146, 0.0625), (0.09641, 1.156, 0.0625), (0.08163, 1.164, 0.0625), (0.06616, 1.171, 0.0625), (0.05012, 1.176, 0.0625), (0.03365, 1.18, 0.0625), (0.0169, 1.182, 0.0625), (-9.511e-08, 1.183, 0.0625), (-0.009938, 1.107, 0.07812), (-0.01979, 1.106, 0.07812), (-0.02947, 1.104, 0.07812), (-0.03891, 1.1, 0.07812), (-0.04801, 1.096, 0.07812), (-0.0567, 1.092, 0.07812), (-0.06491, 1.086, 0.07812), (-0.07256, 1.08, 0.07812), (-0.07959, 1.073, 0.07812), (-0.08595, 1.065, 0.07812), (-0.09157, 1.057, 0.07812), (-0.09641, 1.048, 0.07812), (-0.1004, 1.039, 0.07812), (-0.1036, 1.029, 0.07812), (-0.1059, 1.02, 0.07812), (-0.1072, 1.01, 0.07812), (-0.1077, 1.0, 0.07812), (-0.1072, 0.9901, 0.07812), (-0.1059, 0.9802, 0.07812), (-0.1036, 0.9705, 0.07812), (-0.1004, 0.9611, 0.07812), (-0.09641, 0.952, 0.07812), (-0.09157, 0.9433, 0.07812), (-0.08595, 0.9351, 0.07812), (-0.07959, 0.9274, 0.07812), (-0.07256, 0.9204, 0.07812), (-0.06491, 0.9141, 0.07812), (-0.0567, 0.9084, 0.07812), (-0.04801, 0.9036, 0.07812), (-0.03891, 0.8996, 0.07812), (-0.02947, 0.8964, 0.07812), (-0.01979, 0.8941, 0.07812), (-0.009938, 0.8928, 0.07812), (-2.505e-07, 0.8923, 0.07812), (0.009937, 0.8928, 0.07812), (0.01979, 0.8941, 0.07812), (0.02947, 0.8964, 0.07812), (0.03891, 0.8996, 0.07812), (0.04801, 0.9036, 0.07812), (0.0567, 0.9084, 0.07812), (0.06491, 0.9141, 0.07812), (0.07256, 0.9204, 0.07812), (0.07959, 0.9274, 0.07812), (0.08595, 0.9351, 0.07812), (0.09157, 0.9433, 0.07812), (0.09641, 0.952, 0.07812), (0.1004, 0.9611, 0.07812), (0.1036, 0.9705, 0.07812), (0.1059, 0.9802, 0.07812), (0.1072, 0.9901, 0.07812), (0.1077, 1.0, 0.07812), (0.1072, 1.01, 0.07812), (0.1059, 1.02, 0.07812), (0.1036, 1.029, 0.07812), (0.1004, 1.039, 0.07812), (0.09641, 1.048, 0.07812), (0.09157, 1.057, 0.07812), (0.08595, 1.065, 0.07812), (0.07959, 1.073, 0.07812), (0.07256, 1.08, 0.07812), (0.06491, 1.086, 0.07812), (0.0567, 1.092, 0.07812), (0.04801, 1.096, 0.07812), (0.03891, 1.1, 0.07812), (0.02947, 1.104, 0.07812), (0.01979, 1.106, 0.07812), (0.009937, 1.107, 0.07812), (-1.383e-07, 1.108, 0.07812), (-0.005755, 1.062, 0.08594), (-0.01146, 1.061, 0.08594), (-0.01707, 1.06, 0.08594), (-0.02253, 1.058, 0.08594), (-0.0278, 1.056, 0.08594), (-0.03284, 1.053, 0.08594), (-0.03759, 1.05, 0.08594), (-0.04202, 1.046, 0.08594), (-0.04609, 1.042, 0.08594), (-0.04978, 1.038, 0.08594), (-0.05303, 1.033, 0.08594), (-0.05583, 1.028, 0.08594), (-0.05816, 1.023, 0.08594), (-0.05999, 1.017, 0.08594), (-0.06131, 1.011, 0.08594), (-0.06211, 1.006, 0.08594), (-0.06237, 1.0, 0.08594), (-0.06211, 0.9942, 0.08594), (-0.06131, 0.9885, 0.08594), (-0.05999, 0.9829, 0.08594), (-0.05816, 0.9775, 0.08594), (-0.05583, 0.9722, 0.08594), (-0.05303, 0.9672, 0.08594), (-0.04978, 0.9624, 0.08594), (-0.04609, 0.958, 0.08594), (-0.04202, 0.9539, 0.08594), (-0.03759, 0.9502, 0.08594), (-0.03284, 0.947, 0.08594), (-0.0278, 0.9442, 0.08594), (-0.02253, 0.9418, 0.08594), (-0.01707, 0.94, 0.08594), (-0.01146, 0.9387, 0.08594), (-0.005755, 0.9379, 0.08594), (-2.283e-07, 0.9376, 0.08594), (0.005755, 0.9379, 0.08594), (0.01146, 0.9387, 0.08594), (0.01707, 0.94, 0.08594), (0.02253, 0.9418, 0.08594), (0.0278, 0.9442, 0.08594), (0.03284, 0.947, 0.08594), (0.03759, 0.9502, 0.08594), (0.04202, 0.9539, 0.08594), (0.04609, 0.958, 0.08594), (0.04978, 0.9624, 0.08594), (0.05303, 0.9672, 0.08594), (0.05583, 0.9722, 0.08594), (0.05816, 0.9775, 0.08594), (0.05999, 0.9829, 0.08594), (0.06131, 0.9885, 0.08594), (0.06211, 0.9942, 0.08594), (0.06237, 1.0, 0.08594), (0.06211, 1.006, 0.08594), (0.06131, 1.011, 0.08594), (0.05999, 1.017, 0.08594), (0.05816, 1.023, 0.08594), (0.05583, 1.028, 0.08594), (0.05303, 1.033, 0.08594), (0.04978, 1.038, 0.08594), (0.04609, 1.042, 0.08594), (0.04202, 1.046, 0.08594), (0.03759, 1.05, 0.08594), (0.03284, 1.053, 0.08594), (0.0278, 1.056, 0.08594), (0.02253, 1.058, 0.08594), (0.01707, 1.06, 0.08594), (0.01146, 1.061, 0.08594), (0.005755, 1.062, 0.08594), (-1.634e-07, 1.062, 0.08594), (-0.001727, 1.019, 0.09045), (-0.003439, 1.018, 0.09045), (-0.005121, 1.018, 0.09045), (-0.00676, 1.017, 0.09045), (-0.008341, 1.017, 0.09045), (-0.009851, 1.016, 0.09045), (-0.01128, 1.015, 0.09045), (-0.01261, 1.014, 0.09045), (-0.01383, 1.013, 0.09045), (-0.01493, 1.011, 0.09045), (-0.01591, 1.01, 0.09045), (-0.01675, 1.008, 0.09045), (-0.01745, 1.007, 0.09045), (-0.018, 1.005, 0.09045), (-0.01839, 1.003, 0.09045), (-0.01863, 1.002, 0.09045), (-0.01871, 1.0, 0.09045), (-0.01863, 0.9983, 0.09045), (-0.01839, 0.9966, 0.09045), (-0.018, 0.9949, 0.09045), (-0.01745, 0.9932, 0.09045), (-0.01675, 0.9917, 0.09045), (-0.01591, 0.9901, 0.09045), (-0.01493, 0.9887, 0.09045), (-0.01383, 0.9874, 0.09045), (-0.01261, 0.9862, 0.09045), (-0.01128, 0.9851, 0.09045), (-0.009851, 0.9841, 0.09045), (-0.008341, 0.9832, 0.09045), (-0.00676, 0.9826, 0.09045), (-0.005121, 0.982, 0.09045), (-0.003439, 0.9816, 0.09045), (-0.001727, 0.9814, 0.09045), (-2.098e-07, 0.9813, 0.09045), (0.001726, 0.9814, 0.09045), (0.003438, 0.9816, 0.09045), (0.005121, 0.982, 0.09045), (0.006759, 0.9826, 0.09045), (0.008341, 0.9832, 0.09045), (0.00985, 0.9841, 0.09045), (0.01128, 0.9851, 0.09045), (0.01261, 0.9862, 0.09045), (0.01383, 0.9874, 0.09045), (0.01493, 0.9887, 0.09045), (0.01591, 0.9901, 0.09045), (0.01675, 0.9917, 0.09045), (0.01745, 0.9932, 0.09045), (0.018, 0.9949, 0.09045), (0.01839, 0.9966, 0.09045), (0.01863, 0.9983, 0.09045), (0.01871, 1.0, 0.09045), (0.01863, 1.002, 0.09045), (0.01839, 1.003, 0.09045), (0.018, 1.005, 0.09045), (0.01745, 1.007, 0.09045), (0.01675, 1.008, 0.09045), (0.01591, 1.01, 0.09045), (0.01493, 1.011, 0.09045), (0.01383, 1.013, 0.09045), (0.01261, 1.014, 0.09045), (0.01128, 1.015, 0.09045), (0.00985, 1.016, 0.09045), (0.008341, 1.017, 0.09045), (0.006759, 1.017, 0.09045), (0.005121, 1.018, 0.09045), (0.003438, 1.018, 0.09045), (0.001726, 1.019, 0.09045), (-1.903e-07, 1.019, 0.09045), (-2.005e-07, 1.0, 0.09202), (0.9375, -1.938, 0.03125), (-0.9375, -1.938, 0.03125), (0.9375, 1.938, 0.03125), (-0.9375, 1.938, 0.03125), (0.9688, -1.969, 0.0), (-0.9688, -1.969, 0.0), (0.9688, 1.969, 0.0), (-0.9688, 1.969, 0.0), (-1.0, -2.0, 0.0), (-1.0, 2.0, 0.0), (1.0, 2.0, 0.0), (1.0, -2.0, 0.0)], [], [(33, 102, 101, 34), (38, 97, 96, 39), (1, 134, 133, 2), (6, 129, 128, 7), (43, 92, 91, 44), (11, 124, 123, 12), (48, 87, 86, 49), (53, 82, 81, 54), (16, 119, 118, 17), (58, 77, 76, 59), (21, 114, 113, 22), (63, 72, 71, 64), (26, 109, 108, 27), (31, 104, 103, 32), (36, 99, 98, 37), (4, 131, 130, 5), (41, 94, 93, 42), (46, 89, 88, 47), (9, 126, 125, 10), (14, 121, 120, 15), (51, 84, 83, 52), (56, 79, 78, 57), (19, 116, 115, 20), (61, 74, 73, 62), (24, 111, 110, 25), (66, 69, 68, 67), (29, 106, 105, 30), (34, 101, 100, 35), (2, 133, 132, 3), (39, 96, 95, 40), (44, 91, 90, 45), (7, 128, 127, 8), (0, 135, 134, 1), (12, 123, 122, 13), (49, 86, 85, 50), (54, 81, 80, 55), (17, 118, 117, 18), (59, 76, 75, 60), (22, 113, 112, 23), (64, 71, 70, 65), (27, 108, 107, 28), (32, 103, 102, 33), (37, 98, 97, 38), (5, 130, 129, 6), (42, 93, 92, 43), (10, 125, 124, 11), (47, 88, 87, 48), (52, 83, 82, 53), (15, 120, 119, 16), (57, 78, 77, 58), (20, 115, 114, 21), (62, 73, 72, 63), (25, 110, 109, 26), (67, 68, 135, 0), (30, 105, 104, 31), (35, 100, 99, 36), (3, 132, 131, 4), (40, 95, 94, 41), (45, 90, 89, 46), (8, 127, 126, 9), (13, 122, 121, 14), (50, 85, 84, 51), (55, 80, 79, 56), (18, 117, 116, 19), (60, 75, 74, 61), (23, 112, 111, 24), (65, 70, 69, 66), (28, 107, 106, 29), (259, 258, 149, 148), (256, 255, 152, 151), (268, 267, 140, 139), (253, 252, 155, 154), (204, 271, 136, 203), (206, 205, 202, 201), (252, 251, 156, 155), (243, 242, 165, 164), (208, 207, 200, 199), (269, 268, 139, 138), (207, 206, 201, 200), (205, 204, 203, 202), (258, 257, 150, 149), (228, 227, 180, 179), (246, 245, 162, 161), (216, 215, 192, 191), (225, 224, 183, 182), (267, 266, 141, 140), (265, 264, 143, 142), (263, 262, 145, 144), (210, 209, 198, 197), (238, 237, 170, 169), (211, 210, 197, 196), (244, 243, 164, 163), (214, 213, 194, 193), (249, 248, 159, 158), (218, 217, 190, 189), (271, 270, 137, 136), (250, 249, 158, 157), (260, 259, 148, 147), (237, 236, 171, 170), (266, 265, 142, 141), (212, 211, 196, 195), (270, 269, 138, 137), (97, 98, 241, 242), (131, 132, 207, 208), (235, 234, 173, 172), (128, 129, 210, 211), (125, 126, 213, 214), (232, 231, 176, 175), (122, 123, 216, 217), (134, 135, 204, 205), (116, 117, 222, 223), (224, 223, 184, 183), (113, 114, 225, 226), (110, 111, 228, 229), (255, 254, 153, 152), (107, 108, 231, 232), (119, 120, 219, 220), (79, 80, 259, 260), (219, 218, 189, 188), (76, 77, 262, 263), (73, 74, 265, 266), (226, 225, 182, 181), (70, 71, 268, 269), (82, 83, 256, 257), (101, 102, 237, 238), (242, 241, 166, 165), (98, 99, 240, 241), (95, 96, 243, 244), (262, 261, 146, 145), (92, 93, 246, 247), (104, 105, 234, 235), (215, 214, 193, 192), (86, 87, 252, 253), (233, 232, 175, 174), (68, 69, 270, 271), (132, 133, 206, 207), (239, 238, 169, 168), (129, 130, 209, 210), (126, 127, 212, 213), (89, 90, 249, 250), (222, 221, 186, 185), (123, 124, 215, 216), (234, 233, 174, 173), (83, 84, 255, 256), (209, 208, 199, 198), (117, 118, 221, 222), (114, 115, 224, 225), (111, 112, 227, 228), (229, 228, 179, 178), (108, 109, 230, 231), (247, 246, 161, 160), (120, 121, 218, 219), (80, 81, 258, 259), (223, 222, 185, 184), (77, 78, 261, 262), (74, 75, 264, 265), (240, 239, 168, 167), (71, 72, 267, 268), (217, 216, 191, 190), (135, 68, 271, 204), (102, 103, 236, 237), (220, 219, 188, 187), (99, 100, 239, 240), (96, 97, 242, 243), (213, 212, 195, 194), (93, 94, 245, 246), (261, 260, 147, 146), (105, 106, 233, 234), (87, 88, 251, 252), (254, 253, 154, 153), (84, 85, 254, 255), (133, 134, 205, 206), (257, 256, 151, 150), (130, 131, 208, 209), (231, 230, 177, 176), (90, 91, 248, 249), (124, 125, 214, 215), (248, 247, 160, 159), (121, 122, 217, 218), (118, 119, 220, 221), (227, 226, 181, 180), (115, 116, 223, 224), (245, 244, 163, 162), (127, 128, 211, 212), (109, 110, 229, 230), (251, 250, 157, 156), (106, 107, 232, 233), (81, 82, 257, 258), (264, 263, 144, 143), (78, 79, 260, 261), (75, 76, 263, 264), (72, 73, 266, 267), (221, 220, 187, 186), (69, 70, 269, 270), (103, 104, 235, 236), (241, 240, 167, 166), (100, 101, 238, 239), (112, 113, 226, 227), (94, 95, 244, 245), (230, 229, 178, 177), (91, 92, 247, 248), (88, 89, 250, 251), (236, 235, 172, 171), (85, 86, 253, 254), (151, 152, 288, 287), (155, 156, 292, 291), (153, 154, 290, 289), (184, 185, 321, 320), (182, 183, 319, 318), (191, 192, 328, 327), (181, 182, 318, 317), (180, 181, 317, 316), (140, 141, 277, 276), (154, 155, 291, 290), (185, 186, 322, 321), (188, 189, 325, 324), (146, 147, 283, 282), (196, 197, 333, 332), (193, 194, 330, 329), (157, 158, 294, 293), (161, 162, 298, 297), (186, 187, 323, 322), (194, 195, 331, 330), (142, 143, 279, 278), (152, 153, 289, 288), (163, 164, 300, 299), (200, 201, 337, 336), (150, 151, 287, 286), (190, 191, 327, 326), (183, 184, 320, 319), (199, 200, 336, 335), (195, 196, 332, 331), (158, 159, 295, 294), (172, 173, 309, 308), (156, 157, 293, 292), (192, 193, 329, 328), (166, 167, 303, 302), (165, 166, 302, 301), (171, 172, 308, 307), (173, 174, 310, 309), (162, 163, 299, 298), (160, 161, 297, 296), (201, 202, 338, 337), (178, 179, 315, 314), (137, 138, 274, 273), (187, 188, 324, 323), (159, 160, 296, 295), (164, 165, 301, 300), (168, 169, 305, 304), (145, 146, 282, 281), (138, 139, 275, 274), (167, 168, 304, 303), (169, 170, 306, 305), (198, 199, 335, 334), (148, 149, 285, 284), (136, 137, 273, 272), (170, 171, 307, 306), (203, 136, 272, 339), (144, 145, 281, 280), (147, 148, 284, 283), (197, 198, 334, 333), (177, 178, 314, 313), (189, 190, 326, 325), (174, 175, 311, 310), (179, 180, 316, 315), (139, 140, 276, 275), (176, 177, 313, 312), (141, 142, 278, 277), (149, 150, 286, 285), (175, 176, 312, 311), (202, 203, 339, 338), (143, 144, 280, 279), (320, 321, 389, 388), (282, 283, 351, 350), (285, 286, 354, 353), (338, 339, 407, 406), (339, 272, 340, 407), (297, 298, 366, 365), (319, 320, 388, 387), (323, 324, 392, 391), (330, 331, 399, 398), (336, 337, 405, 404), (298, 299, 367, 366), (288, 289, 357, 356), (331, 332, 400, 399), (311, 312, 380, 379), (309, 310, 378, 377), (299, 300, 368, 367), (322, 323, 391, 390), (326, 327, 395, 394), (335, 336, 404, 403), (313, 314, 382, 381), (287, 288, 356, 355), (294, 295, 363, 362), (307, 308, 376, 375), (314, 315, 383, 382), (301, 302, 370, 369), (274, 275, 343, 342), (325, 326, 394, 393), (296, 297, 365, 364), (337, 338, 406, 405), (290, 291, 359, 358), (304, 305, 373, 372), (300, 301, 369, 368), (284, 285, 353, 352), (303, 304, 372, 371), (280, 281, 349, 348), (328, 329, 397, 396), (305, 306, 374, 373), (272, 273, 341, 340), (308, 309, 377, 376), (317, 318, 386, 385), (306, 307, 375, 374), (275, 276, 344, 343), (333, 334, 402, 401), (286, 287, 355, 354), (327, 328, 396, 395), (332, 333, 401, 400), (315, 316, 384, 383), (295, 296, 364, 363), (310, 311, 379, 378), (312, 313, 381, 380), (289, 290, 358, 357), (279, 280, 348, 347), (283, 284, 352, 351), (334, 335, 403, 402), (302, 303, 371, 370), (291, 292, 360, 359), (277, 278, 346, 345), (293, 294, 362, 361), (318, 319, 387, 386), (273, 274, 342, 341), (276, 277, 345, 344), (292, 293, 361, 360), (329, 330, 398, 397), (281, 282, 350, 349), (321, 322, 390, 389), (278, 279, 347, 346), (316, 317, 385, 384), (324, 325, 393, 392), (401, 402, 470, 469), (354, 355, 423, 422), (395, 396, 464, 463), (400, 401, 469, 468), (383, 384, 452, 451), (363, 364, 432, 431), (378, 379, 447, 446), (380, 381, 449, 448), (357, 358, 426, 425), (347, 348, 416, 415), (351, 352, 420, 419), (402, 403, 471, 470), (370, 371, 439, 438), (359, 360, 428, 427), (345, 346, 414, 413), (361, 362, 430, 429), (386, 387, 455, 454), (341, 342, 410, 409), (344, 345, 413, 412), (360, 361, 429, 428), (397, 398, 466, 465), (349, 350, 418, 417), (389, 390, 458, 457), (346, 347, 415, 414), (384, 385, 453, 452), (392, 393, 461, 460), (388, 389, 457, 456), (350, 351, 419, 418), (353, 354, 422, 421), (406, 407, 475, 474), (407, 340, 408, 475), (365, 366, 434, 433), (387, 388, 456, 455), (391, 392, 460, 459), (398, 399, 467, 466), (404, 405, 473, 472), (366, 367, 435, 434), (356, 357, 425, 424), (399, 400, 468, 467), (379, 380, 448, 447), (377, 378, 446, 445), (367, 368, 436, 435), (390, 391, 459, 458), (394, 395, 463, 462), (403, 404, 472, 471), (381, 382, 450, 449), (355, 356, 424, 423), (362, 363, 431, 430), (375, 376, 444, 443), (382, 383, 451, 450), (369, 370, 438, 437), (342, 343, 411, 410), (393, 394, 462, 461), (364, 365, 433, 432), (405, 406, 474, 473), (358, 359, 427, 426), (372, 373, 441, 440), (368, 369, 437, 436), (352, 353, 421, 420), (371, 372, 440, 439), (348, 349, 417, 416), (396, 397, 465, 464), (373, 374, 442, 441), (340, 341, 409, 408), (376, 377, 445, 444), (385, 386, 454, 453), (374, 375, 443, 442), (343, 344, 412, 411), (458, 459, 527, 526), (462, 463, 531, 530), (471, 472, 540, 539), (449, 450, 518, 517), (423, 424, 492, 491), (430, 431, 499, 498), (443, 444, 512, 511), (450, 451, 519, 518), (437, 438, 506, 505), (410, 411, 479, 478), (461, 462, 530, 529), (432, 433, 501, 500), (473, 474, 542, 541), (426, 427, 495, 494), (440, 441, 509, 508), (436, 437, 505, 504), (420, 421, 489, 488), (439, 440, 508, 507), (416, 417, 485, 484), (464, 465, 533, 532), (441, 442, 510, 509), (408, 409, 477, 476), (444, 445, 513, 512), (453, 454, 522, 521), (442, 443, 511, 510), (411, 412, 480, 479), (469, 470, 538, 537), (422, 423, 491, 490), (463, 464, 532, 531), (468, 469, 537, 536), (451, 452, 520, 519), (431, 432, 500, 499), (446, 447, 515, 514), (448, 449, 517, 516), (425, 426, 494, 493), (415, 416, 484, 483), (419, 420, 488, 487), (470, 471, 539, 538), (438, 439, 507, 506), (427, 428, 496, 495), (413, 414, 482, 481), (429, 430, 498, 497), (454, 455, 523, 522), (409, 410, 478, 477), (412, 413, 481, 480), (428, 429, 497, 496), (465, 466, 534, 533), (417, 418, 486, 485), (457, 458, 526, 525), (414, 415, 483, 482), (452, 453, 521, 520), (460, 461, 529, 528), (456, 457, 525, 524), (418, 419, 487, 486), (421, 422, 490, 489), (474, 475, 543, 542), (475, 408, 476, 543), (433, 434, 502, 501), (455, 456, 524, 523), (459, 460, 528, 527), (466, 467, 535, 534), (472, 473, 541, 540), (434, 435, 503, 502), (424, 425, 493, 492), (467, 468, 536, 535), (447, 448, 516, 515), (445, 446, 514, 513), (435, 436, 504, 503), (477, 478, 546, 545), (480, 481, 549, 548), (496, 497, 565, 564), (533, 534, 602, 601), (485, 486, 554, 553), (525, 526, 594, 593), (482, 483, 551, 550), (520, 521, 589, 588), (528, 529, 597, 596), (524, 525, 593, 592), (486, 487, 555, 554), (489, 490, 558, 557), (542, 543, 611, 610), (543, 476, 544, 611), (501, 502, 570, 569), (523, 524, 592, 591), (527, 528, 596, 595), (534, 535, 603, 602), (540, 541, 609, 608), (502, 503, 571, 570), (492, 493, 561, 560), (535, 536, 604, 603), (515, 516, 584, 583), (513, 514, 582, 581), (503, 504, 572, 571), (526, 527, 595, 594), (530, 531, 599, 598), (539, 540, 608, 607), (517, 518, 586, 585), (491, 492, 560, 559), (498, 499, 567, 566), (511, 512, 580, 579), (518, 519, 587, 586), (505, 506, 574, 573), (478, 479, 547, 546), (529, 530, 598, 597), (500, 501, 569, 568), (541, 542, 610, 609), (494, 495, 563, 562), (508, 509, 577, 576), (504, 505, 573, 572), (488, 489, 557, 556), (507, 508, 576, 575), (484, 485, 553, 552), (532, 533, 601, 600), (509, 510, 578, 577), (476, 477, 545, 544), (512, 513, 581, 580), (521, 522, 590, 589), (510, 511, 579, 578), (479, 480, 548, 547), (537, 538, 606, 605), (490, 491, 559, 558), (531, 532, 600, 599), (536, 537, 605, 604), (519, 520, 588, 587), (499, 500, 568, 567), (514, 515, 583, 582), (516, 517, 585, 584), (493, 494, 562, 561), (483, 484, 552, 551), (487, 488, 556, 555), (538, 539, 607, 606), (506, 507, 575, 574), (495, 496, 564, 563), (481, 482, 550, 549), (497, 498, 566, 565), (522, 523, 591, 590), (575, 576, 612), (552, 553, 612), (600, 601, 612), (577, 578, 612), (544, 545, 612), (580, 581, 612), (589, 590, 612), (578, 579, 612), (547, 548, 612), (605, 606, 612), (558, 559, 612), (599, 600, 612), (604, 605, 612), (587, 588, 612), (567, 568, 612), (582, 583, 612), (584, 585, 612), (561, 562, 612), (551, 552, 612), (555, 556, 612), (606, 607, 612), (574, 575, 612), (563, 564, 612), (549, 550, 612), (565, 566, 612), (590, 591, 612), (545, 546, 612), (548, 549, 612), (564, 565, 612), (601, 602, 612), (553, 554, 612), (593, 594, 612), (550, 551, 612), (588, 589, 612), (596, 597, 612), (592, 593, 612), (554, 555, 612), (557, 558, 612), (610, 611, 612), (611, 544, 612), (569, 570, 612), (591, 592, 612), (595, 596, 612), (602, 603, 612), (608, 609, 612), (570, 571, 612), (560, 561, 612), (603, 604, 612), (583, 584, 612), (581, 582, 612), (571, 572, 612), (594, 595, 612), (598, 599, 612), (607, 608, 612), (585, 586, 612), (559, 560, 612), (566, 567, 612), (579, 580, 612), (586, 587, 612), (573, 574, 612), (546, 547, 612), (597, 598, 612), (568, 569, 612), (609, 610, 612), (562, 563, 612), (576, 577, 612), (572, 573, 612), (556, 557, 612), (646, 715, 714, 647), (651, 710, 709, 652), (614, 747, 746, 615), (619, 742, 741, 620), (656, 705, 704, 657), (624, 737, 736, 625), (661, 700, 699, 662), (666, 695, 694, 667), (629, 732, 731, 630), (671, 690, 689, 672), (634, 727, 726, 635), (676, 685, 684, 677), (639, 722, 721, 640), (644, 717, 716, 645), (649, 712, 711, 650), (617, 744, 743, 618), (654, 707, 706, 655), (659, 702, 701, 660), (622, 739, 738, 623), (627, 734, 733, 628), (664, 697, 696, 665), (669, 692, 691, 670), (632, 729, 728, 633), (674, 687, 686, 675), (637, 724, 723, 638), (679, 682, 681, 680), (642, 719, 718, 643), (647, 714, 713, 648), (615, 746, 745, 616), (652, 709, 708, 653), (657, 704, 703, 658), (620, 741, 740, 621), (613, 748, 747, 614), (625, 736, 735, 626), (662, 699, 698, 663), (667, 694, 693, 668), (630, 731, 730, 631), (672, 689, 688, 673), (635, 726, 725, 636), (677, 684, 683, 678), (640, 721, 720, 641), (645, 716, 715, 646), (650, 711, 710, 651), (618, 743, 742, 619), (655, 706, 705, 656), (623, 738, 737, 624), (660, 701, 700, 661), (665, 696, 695, 666), (628, 733, 732, 629), (670, 691, 690, 671), (633, 728, 727, 634), (675, 686, 685, 676), (638, 723, 722, 639), (680, 681, 748, 613), (643, 718, 717, 644), (648, 713, 712, 649), (616, 745, 744, 617), (653, 708, 707, 654), (658, 703, 702, 659), (621, 740, 739, 622), (626, 735, 734, 627), (663, 698, 697, 664), (668, 693, 692, 669), (631, 730, 729, 632), (673, 688, 687, 674), (636, 725, 724, 637), (678, 683, 682, 679), (641, 720, 719, 642), (872, 871, 762, 761), (869, 868, 765, 764), (881, 880, 753, 752), (866, 865, 768, 767), (817, 884, 749, 816), (819, 818, 815, 814), (865, 864, 769, 768), (856, 855, 778, 777), (821, 820, 813, 812), (882, 881, 752, 751), (820, 819, 814, 813), (818, 817, 816, 815), (871, 870, 763, 762), (841, 840, 793, 792), (859, 858, 775, 774), (829, 828, 805, 804), (838, 837, 796, 795), (880, 879, 754, 753), (878, 877, 756, 755), (876, 875, 758, 757), (823, 822, 811, 810), (851, 850, 783, 782), (824, 823, 810, 809), (857, 856, 777, 776), (827, 826, 807, 806), (862, 861, 772, 771), (831, 830, 803, 802), (884, 883, 750, 749), (863, 862, 771, 770), (873, 872, 761, 760), (850, 849, 784, 783), (879, 878, 755, 754), (825, 824, 809, 808), (883, 882, 751, 750), (710, 711, 854, 855), (744, 745, 820, 821), (848, 847, 786, 785), (741, 742, 823, 824), (738, 739, 826, 827), (845, 844, 789, 788), (735, 736, 829, 830), (747, 748, 817, 818), (729, 730, 835, 836), (837, 836, 797, 796), (726, 727, 838, 839), (723, 724, 841, 842), (868, 867, 766, 765), (720, 721, 844, 845), (732, 733, 832, 833), (692, 693, 872, 873), (832, 831, 802, 801), (689, 690, 875, 876), (686, 687, 878, 879), (839, 838, 795, 794), (683, 684, 881, 882), (695, 696, 869, 870), (714, 715, 850, 851), (855, 854, 779, 778), (711, 712, 853, 854), (708, 709, 856, 857), (875, 874, 759, 758), (705, 706, 859, 860), (717, 718, 847, 848), (828, 827, 806, 805), (699, 700, 865, 866), (846, 845, 788, 787), (681, 682, 883, 884), (745, 746, 819, 820), (852, 851, 782, 781), (742, 743, 822, 823), (739, 740, 825, 826), (702, 703, 862, 863), (835, 834, 799, 798), (736, 737, 828, 829), (847, 846, 787, 786), (696, 697, 868, 869), (822, 821, 812, 811), (730, 731, 834, 835), (727, 728, 837, 838), (724, 725, 840, 841), (842, 841, 792, 791), (721, 722, 843, 844), (860, 859, 774, 773), (733, 734, 831, 832), (693, 694, 871, 872), (836, 835, 798, 797), (690, 691, 874, 875), (687, 688, 877, 878), (853, 852, 781, 780), (684, 685, 880, 881), (830, 829, 804, 803), (748, 681, 884, 817), (715, 716, 849, 850), (833, 832, 801, 800), (712, 713, 852, 853), (709, 710, 855, 856), (826, 825, 808, 807), (706, 707, 858, 859), (874, 873, 760, 759), (718, 719, 846, 847), (700, 701, 864, 865), (867, 866, 767, 766), (697, 698, 867, 868), (746, 747, 818, 819), (870, 869, 764, 763), (743, 744, 821, 822), (844, 843, 790, 789), (703, 704, 861, 862), (737, 738, 827, 828), (861, 860, 773, 772), (734, 735, 830, 831), (731, 732, 833, 834), (840, 839, 794, 793), (728, 729, 836, 837), (858, 857, 776, 775), (740, 741, 824, 825), (722, 723, 842, 843), (864, 863, 770, 769), (719, 720, 845, 846), (694, 695, 870, 871), (877, 876, 757, 756), (691, 692, 873, 874), (688, 689, 876, 877), (685, 686, 879, 880), (834, 833, 800, 799), (682, 683, 882, 883), (716, 717, 848, 849), (854, 853, 780, 779), (713, 714, 851, 852), (725, 726, 839, 840), (707, 708, 857, 858), (843, 842, 791, 790), (704, 705, 860, 861), (701, 702, 863, 864), (849, 848, 785, 784), (698, 699, 866, 867), (764, 765, 901, 900), (768, 769, 905, 904), (766, 767, 903, 902), (797, 798, 934, 933), (795, 796, 932, 931), (804, 805, 941, 940), (794, 795, 931, 930), (793, 794, 930, 929), (753, 754, 890, 889), (767, 768, 904, 903), (798, 799, 935, 934), (801, 802, 938, 937), (759, 760, 896, 895), (809, 810, 946, 945), (806, 807, 943, 942), (770, 771, 907, 906), (774, 775, 911, 910), (799, 800, 936, 935), (807, 808, 944, 943), (755, 756, 892, 891), (765, 766, 902, 901), (776, 777, 913, 912), (813, 814, 950, 949), (763, 764, 900, 899), (803, 804, 940, 939), (796, 797, 933, 932), (812, 813, 949, 948), (808, 809, 945, 944), (771, 772, 908, 907), (785, 786, 922, 921), (769, 770, 906, 905), (805, 806, 942, 941), (779, 780, 916, 915), (778, 779, 915, 914), (784, 785, 921, 920), (786, 787, 923, 922), (775, 776, 912, 911), (773, 774, 910, 909), (814, 815, 951, 950), (791, 792, 928, 927), (750, 751, 887, 886), (800, 801, 937, 936), (772, 773, 909, 908), (777, 778, 914, 913), (781, 782, 918, 917), (758, 759, 895, 894), (751, 752, 888, 887), (780, 781, 917, 916), (782, 783, 919, 918), (811, 812, 948, 947), (761, 762, 898, 897), (749, 750, 886, 885), (783, 784, 920, 919), (816, 749, 885, 952), (757, 758, 894, 893), (760, 761, 897, 896), (810, 811, 947, 946), (790, 791, 927, 926), (802, 803, 939, 938), (787, 788, 924, 923), (792, 793, 929, 928), (752, 753, 889, 888), (789, 790, 926, 925), (754, 755, 891, 890), (762, 763, 899, 898), (788, 789, 925, 924), (815, 816, 952, 951), (756, 757, 893, 892), (933, 934, 1002, 1001), (895, 896, 964, 963), (898, 899, 967, 966), (951, 952, 1020, 1019), (952, 885, 953, 1020), (910, 911, 979, 978), (932, 933, 1001, 1000), (936, 937, 1005, 1004), (943, 944, 1012, 1011), (949, 950, 1018, 1017), (911, 912, 980, 979), (901, 902, 970, 969), (944, 945, 1013, 1012), (924, 925, 993, 992), (922, 923, 991, 990), (912, 913, 981, 980), (935, 936, 1004, 1003), (939, 940, 1008, 1007), (948, 949, 1017, 1016), (926, 927, 995, 994), (900, 901, 969, 968), (907, 908, 976, 975), (920, 921, 989, 988), (927, 928, 996, 995), (914, 915, 983, 982), (887, 888, 956, 955), (938, 939, 1007, 1006), (909, 910, 978, 977), (950, 951, 1019, 1018), (903, 904, 972, 971), (917, 918, 986, 985), (913, 914, 982, 981), (897, 898, 966, 965), (916, 917, 985, 984), (893, 894, 962, 961), (941, 942, 1010, 1009), (918, 919, 987, 986), (885, 886, 954, 953), (921, 922, 990, 989), (930, 931, 999, 998), (919, 920, 988, 987), (888, 889, 957, 956), (946, 947, 1015, 1014), (899, 900, 968, 967), (940, 941, 1009, 1008), (945, 946, 1014, 1013), (928, 929, 997, 996), (908, 909, 977, 976), (923, 924, 992, 991), (925, 926, 994, 993), (902, 903, 971, 970), (892, 893, 961, 960), (896, 897, 965, 964), (947, 948, 1016, 1015), (915, 916, 984, 983), (904, 905, 973, 972), (890, 891, 959, 958), (906, 907, 975, 974), (931, 932, 1000, 999), (886, 887, 955, 954), (889, 890, 958, 957), (905, 906, 974, 973), (942, 943, 1011, 1010), (894, 895, 963, 962), (934, 935, 1003, 1002), (891, 892, 960, 959), (929, 930, 998, 997), (937, 938, 1006, 1005), (1014, 1015, 1083, 1082), (967, 968, 1036, 1035), (1008, 1009, 1077, 1076), (1013, 1014, 1082, 1081), (996, 997, 1065, 1064), (976, 977, 1045, 1044), (991, 992, 1060, 1059), (993, 994, 1062, 1061), (970, 971, 1039, 1038), (960, 961, 1029, 1028), (964, 965, 1033, 1032), (1015, 1016, 1084, 1083), (983, 984, 1052, 1051), (972, 973, 1041, 1040), (958, 959, 1027, 1026), (974, 975, 1043, 1042), (999, 1000, 1068, 1067), (954, 955, 1023, 1022), (957, 958, 1026, 1025), (973, 974, 1042, 1041), (1010, 1011, 1079, 1078), (962, 963, 1031, 1030), (1002, 1003, 1071, 1070), (959, 960, 1028, 1027), (997, 998, 1066, 1065), (1005, 1006, 1074, 1073), (1001, 1002, 1070, 1069), (963, 964, 1032, 1031), (966, 967, 1035, 1034), (1019, 1020, 1088, 1087), (1020, 953, 1021, 1088), (978, 979, 1047, 1046), (1000, 1001, 1069, 1068), (1004, 1005, 1073, 1072), (1011, 1012, 1080, 1079), (1017, 1018, 1086, 1085), (979, 980, 1048, 1047), (969, 970, 1038, 1037), (1012, 1013, 1081, 1080), (992, 993, 1061, 1060), (990, 991, 1059, 1058), (980, 981, 1049, 1048), (1003, 1004, 1072, 1071), (1007, 1008, 1076, 1075), (1016, 1017, 1085, 1084), (994, 995, 1063, 1062), (968, 969, 1037, 1036), (975, 976, 1044, 1043), (988, 989, 1057, 1056), (995, 996, 1064, 1063), (982, 983, 1051, 1050), (955, 956, 1024, 1023), (1006, 1007, 1075, 1074), (977, 978, 1046, 1045), (1018, 1019, 1087, 1086), (971, 972, 1040, 1039), (985, 986, 1054, 1053), (981, 982, 1050, 1049), (965, 966, 1034, 1033), (984, 985, 1053, 1052), (961, 962, 1030, 1029), (1009, 1010, 1078, 1077), (986, 987, 1055, 1054), (953, 954, 1022, 1021), (989, 990, 1058, 1057), (998, 999, 1067, 1066), (987, 988, 1056, 1055), (956, 957, 1025, 1024), (1071, 1072, 1140, 1139), (1075, 1076, 1144, 1143), (1084, 1085, 1153, 1152), (1062, 1063, 1131, 1130), (1036, 1037, 1105, 1104), (1043, 1044, 1112, 1111), (1056, 1057, 1125, 1124), (1063, 1064, 1132, 1131), (1050, 1051, 1119, 1118), (1023, 1024, 1092, 1091), (1074, 1075, 1143, 1142), (1045, 1046, 1114, 1113), (1086, 1087, 1155, 1154), (1039, 1040, 1108, 1107), (1053, 1054, 1122, 1121), (1049, 1050, 1118, 1117), (1033, 1034, 1102, 1101), (1052, 1053, 1121, 1120), (1029, 1030, 1098, 1097), (1077, 1078, 1146, 1145), (1054, 1055, 1123, 1122), (1021, 1022, 1090, 1089), (1057, 1058, 1126, 1125), (1066, 1067, 1135, 1134), (1055, 1056, 1124, 1123), (1024, 1025, 1093, 1092), (1082, 1083, 1151, 1150), (1035, 1036, 1104, 1103), (1076, 1077, 1145, 1144), (1081, 1082, 1150, 1149), (1064, 1065, 1133, 1132), (1044, 1045, 1113, 1112), (1059, 1060, 1128, 1127), (1061, 1062, 1130, 1129), (1038, 1039, 1107, 1106), (1028, 1029, 1097, 1096), (1032, 1033, 1101, 1100), (1083, 1084, 1152, 1151), (1051, 1052, 1120, 1119), (1040, 1041, 1109, 1108), (1026, 1027, 1095, 1094), (1042, 1043, 1111, 1110), (1067, 1068, 1136, 1135), (1022, 1023, 1091, 1090), (1025, 1026, 1094, 1093), (1041, 1042, 1110, 1109), (1078, 1079, 1147, 1146), (1030, 1031, 1099, 1098), (1070, 1071, 1139, 1138), (1027, 1028, 1096, 1095), (1065, 1066, 1134, 1133), (1073, 1074, 1142, 1141), (1069, 1070, 1138, 1137), (1031, 1032, 1100, 1099), (1034, 1035, 1103, 1102), (1087, 1088, 1156, 1155), (1088, 1021, 1089, 1156), (1046, 1047, 1115, 1114), (1068, 1069, 1137, 1136), (1072, 1073, 1141, 1140), (1079, 1080, 1148, 1147), (1085, 1086, 1154, 1153), (1047, 1048, 1116, 1115), (1037, 1038, 1106, 1105), (1080, 1081, 1149, 1148), (1060, 1061, 1129, 1128), (1058, 1059, 1127, 1126), (1048, 1049, 1117, 1116), (1090, 1091, 1159, 1158), (1093, 1094, 1162, 1161), (1109, 1110, 1178, 1177), (1146, 1147, 1215, 1214), (1098, 1099, 1167, 1166), (1138, 1139, 1207, 1206), (1095, 1096, 1164, 1163), (1133, 1134, 1202, 1201), (1141, 1142, 1210, 1209), (1137, 1138, 1206, 1205), (1099, 1100, 1168, 1167), (1102, 1103, 1171, 1170), (1155, 1156, 1224, 1223), (1156, 1089, 1157, 1224), (1114, 1115, 1183, 1182), (1136, 1137, 1205, 1204), (1140, 1141, 1209, 1208), (1147, 1148, 1216, 1215), (1153, 1154, 1222, 1221), (1115, 1116, 1184, 1183), (1105, 1106, 1174, 1173), (1148, 1149, 1217, 1216), (1128, 1129, 1197, 1196), (1126, 1127, 1195, 1194), (1116, 1117, 1185, 1184), (1139, 1140, 1208, 1207), (1143, 1144, 1212, 1211), (1152, 1153, 1221, 1220), (1130, 1131, 1199, 1198), (1104, 1105, 1173, 1172), (1111, 1112, 1180, 1179), (1124, 1125, 1193, 1192), (1131, 1132, 1200, 1199), (1118, 1119, 1187, 1186), (1091, 1092, 1160, 1159), (1142, 1143, 1211, 1210), (1113, 1114, 1182, 1181), (1154, 1155, 1223, 1222), (1107, 1108, 1176, 1175), (1121, 1122, 1190, 1189), (1117, 1118, 1186, 1185), (1101, 1102, 1170, 1169), (1120, 1121, 1189, 1188), (1097, 1098, 1166, 1165), (1145, 1146, 1214, 1213), (1122, 1123, 1191, 1190), (1089, 1090, 1158, 1157), (1125, 1126, 1194, 1193), (1134, 1135, 1203, 1202), (1123, 1124, 1192, 1191), (1092, 1093, 1161, 1160), (1150, 1151, 1219, 1218), (1103, 1104, 1172, 1171), (1144, 1145, 1213, 1212), (1149, 1150, 1218, 1217), (1132, 1133, 1201, 1200), (1112, 1113, 1181, 1180), (1127, 1128, 1196, 1195), (1129, 1130, 1198, 1197), (1106, 1107, 1175, 1174), (1096, 1097, 1165, 1164), (1100, 1101, 1169, 1168), (1151, 1152, 1220, 1219), (1119, 1120, 1188, 1187), (1108, 1109, 1177, 1176), (1094, 1095, 1163, 1162), (1110, 1111, 1179, 1178), (1135, 1136, 1204, 1203), (1188, 1189, 1225), (1165, 1166, 1225), (1213, 1214, 1225), (1190, 1191, 1225), (1157, 1158, 1225), (1193, 1194, 1225), (1202, 1203, 1225), (1191, 1192, 1225), (1160, 1161, 1225), (1218, 1219, 1225), (1171, 1172, 1225), (1212, 1213, 1225), (1217, 1218, 1225), (1200, 1201, 1225), (1180, 1181, 1225), (1195, 1196, 1225), (1197, 1198, 1225), (1174, 1175, 1225), (1164, 1165, 1225), (1168, 1169, 1225), (1219, 1220, 1225), (1187, 1188, 1225), (1176, 1177, 1225), (1162, 1163, 1225), (1178, 1179, 1225), (1203, 1204, 1225), (1158, 1159, 1225), (1161, 1162, 1225), (1177, 1178, 1225), (1214, 1215, 1225), (1166, 1167, 1225), (1206, 1207, 1225), (1163, 1164, 1225), (1201, 1202, 1225), (1209, 1210, 1225), (1205, 1206, 1225), (1167, 1168, 1225), (1170, 1171, 1225), (1223, 1224, 1225), (1224, 1157, 1225), (1182, 1183, 1225), (1204, 1205, 1225), (1208, 1209, 1225), (1215, 1216, 1225), (1221, 1222, 1225), (1183, 1184, 1225), (1173, 1174, 1225), (1216, 1217, 1225), (1196, 1197, 1225), (1194, 1195, 1225), (1184, 1185, 1225), (1207, 1208, 1225), (1211, 1212, 1225), (1220, 1221, 1225), (1198, 1199, 1225), (1172, 1173, 1225), (1179, 1180, 1225), (1192, 1193, 1225), (1199, 1200, 1225), (1186, 1187, 1225), (1159, 1160, 1225), (1210, 1211, 1225), (1181, 1182, 1225), (1222, 1223, 1225), (1175, 1176, 1225), (1189, 1190, 1225), (1185, 1186, 1225), (1169, 1170, 1225), (1227, 1226, 1228, 1229), (1226, 1227, 1231, 1230), (1229, 1228, 1232, 1233), (1228, 1226, 1230, 1232), (1227, 1229, 1233, 1231), (1231, 1233, 1235, 1234), (1237, 1230, 1231, 1234), (1230, 1237, 1236, 1232), (1232, 1236, 1235, 1233)])
me_plane.materials.append(mat_metal1)
me_plane.use_remesh_preserve_volume = False
me_plane.use_remesh_preserve_attributes = False
me_plane.use_mirror_vertex_groups = False
me_plane.update()

# ---- objects
ob_plane_000 = bpy.data.objects.new('Plane.000', me_plane_001)
ob_plane_001 = bpy.data.objects.new('Plane.001', me_plane_003)
ob_panel1 = bpy.data.objects.new('panel1', me_plane)
ob_lamp = bpy.data.objects.new('Lamp', light_lamp)
ob_camera = bpy.data.objects.new('Camera', cam_camera)

# ---- transforms, parenting, visibility, modifiers, constraints
ob_plane_000.location = (0.0, 0.0, -1.0)
ob_plane_000.scale = (2.0, 2.0, 2.0)
ob_plane_000.lineart.crease_threshold = 0.0
ob_plane_001.location = (0.0, 0.0, 2.0)
ob_plane_001.scale = (2.0, 2.0, 2.0)
ob_plane_001.lineart.crease_threshold = 0.0
ob_panel1.location = (0.0, 0.0, 0.0)
ob_panel1.scale = (2.0, 2.0, 2.0)
ob_panel1.lineart.crease_threshold = 0.0
ob_lamp.location = (4.076, 1.005, 5.904)
ob_lamp.rotation_euler = (0.6503, 0.05522, 1.866)
ob_lamp.lock_rotations_4d = False
ob_lamp.empty_display_type = 'ARROWS'
ob_lamp.color = (0.0, 0.0, 0.0, 0.0)
ob_lamp.lineart.crease_threshold = 0.0
ob_camera.location = (5.723, -8.935, 4.6)
ob_camera.rotation_euler = (1.122, -0.05019, 0.6889)
ob_camera.lock_rotations_4d = False
ob_camera.empty_display_type = 'ARROWS'
ob_camera.color = (0.0, 0.0, 0.0, 0.0)
ob_camera.display_type = 'WIRE'
ob_camera.lineart.crease_threshold = 0.0

# ---- collection membership
col_collection_1.objects.link(ob_plane_000)
col_collection_1.objects.link(ob_plane_001)
col_collection_1.objects.link(ob_panel1)
col_collection_1.objects.link(ob_lamp)
col_collection_1.objects.link(ob_camera)

# ---- scene / render settings (as saved in the file)
scene.camera = ob_camera
scene.frame_start = 1; scene.frame_end = 250; scene.frame_set(140)
scene.render.engine = 'BLENDER_EEVEE_NEXT'
scene.render.image_settings.color_mode = 'RGB'
scene.render.image_settings.compression = 90
scene.render.resolution_percentage = 50
scene.render.dither_intensity = 0.0
scene.render.use_bake_selected_to_active = True
scene.render.bake_bias = 1.0
scene.cycles.use_denoising = False
scene.cycles.samples = 10
scene.cycles.sampling_pattern = 'TABULATED_SOBOL'
scene.cycles.light_sampling_threshold = 0.0
scene.cycles.use_adaptive_sampling = False
scene.cycles.use_light_tree = False
scene.cycles.blur_glossy = 0.0
scene.cycles.volume_bounces = 1
scene.cycles.pixel_filter_type = 'GAUSSIAN'
scene.cycles.sample_clamp_indirect = 0.0
scene.view_settings.view_transform = 'Standard'
bpy.context.view_layer.update()
